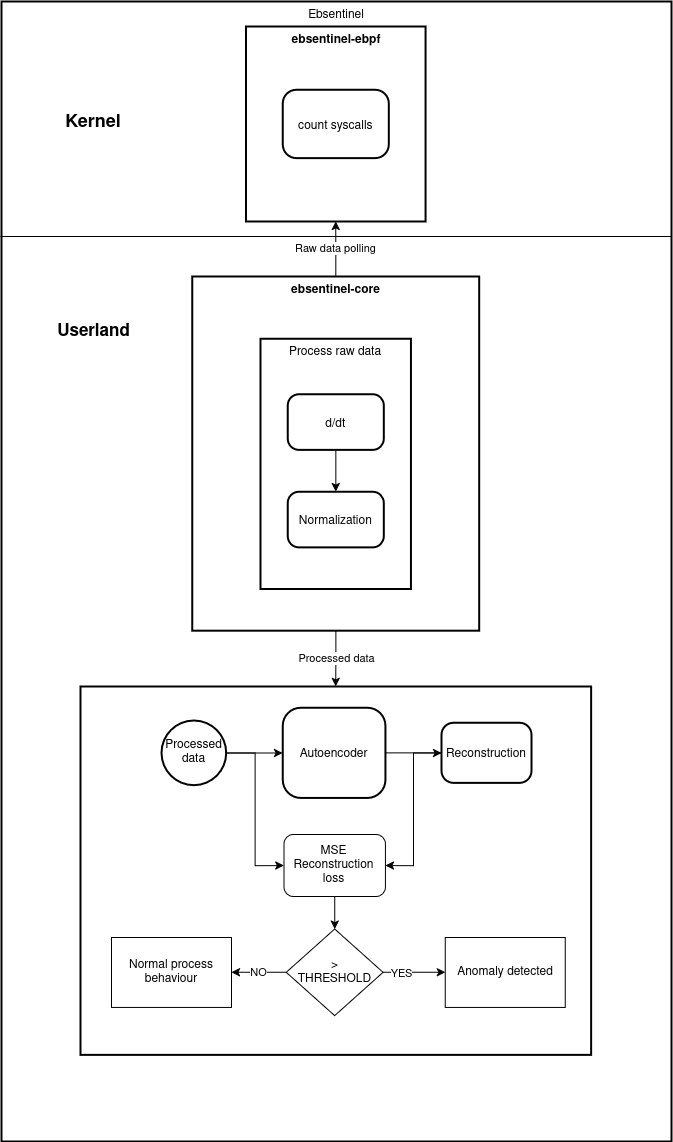

The diagram above was exported from draw.io. Its source (the exported page's mxGraphModel, read from the mxfile embedded in the PNG):
<mxGraphModel dx="1912" dy="1096" grid="1" gridSize="10" guides="1" tooltips="1" connect="1" arrows="1" fold="1" page="1" pageScale="1" pageWidth="827" pageHeight="1169" math="0" shadow="0">
  <root>
    <mxCell id="0" />
    <mxCell id="1" parent="0" />
    <mxCell id="6" value="Ebsentinel" style="whiteSpace=wrap;strokeWidth=2;verticalAlign=top;" parent="1" vertex="1">
      <mxGeometry x="330" y="15" width="670" height="1140" as="geometry" />
    </mxCell>
    <mxCell id="7" value="ebsentinel-ebpf" style="whiteSpace=wrap;strokeWidth=2;verticalAlign=top;fontStyle=1" parent="6" vertex="1">
      <mxGeometry x="244.54" y="25" width="179.58" height="195" as="geometry" />
    </mxCell>
    <mxCell id="8" value="count syscalls" style="rounded=1;arcSize=20;strokeWidth=2" parent="7" vertex="1">
      <mxGeometry x="36.7561403508772" y="63.31602127778317" width="106.06771929824562" height="68.37662337662336" as="geometry" />
    </mxCell>
    <mxCell id="EHXlX9E6xqv8aG-ChAvV-23" value="&lt;div&gt;Raw data polling&lt;/div&gt;" style="edgeStyle=orthogonalEdgeStyle;rounded=0;orthogonalLoop=1;jettySize=auto;html=1;entryX=0.5;entryY=1;entryDx=0;entryDy=0;" parent="6" source="EHXlX9E6xqv8aG-ChAvV-19" target="7" edge="1">
      <mxGeometry relative="1" as="geometry" />
    </mxCell>
    <mxCell id="EHXlX9E6xqv8aG-ChAvV-64" value="" style="endArrow=none;html=1;rounded=0;exitX=0.001;exitY=0.299;exitDx=0;exitDy=0;exitPerimeter=0;entryX=1.002;entryY=0.299;entryDx=0;entryDy=0;entryPerimeter=0;" parent="6" edge="1">
      <mxGeometry width="50" height="50" relative="1" as="geometry">
        <mxPoint x="-1.009999999999943" y="234.99999999999983" as="sourcePoint" />
        <mxPoint x="669.6600000000002" y="234.99999999999983" as="targetPoint" />
      </mxGeometry>
    </mxCell>
    <mxCell id="EHXlX9E6xqv8aG-ChAvV-65" value="&lt;b&gt;&lt;font style=&quot;font-size: 18px;&quot;&gt;Kernel&lt;/font&gt;&lt;/b&gt;" style="text;html=1;align=center;verticalAlign=middle;whiteSpace=wrap;rounded=0;" parent="6" vertex="1">
      <mxGeometry x="62.329999999999984" y="104.99944954128438" width="60" height="31.376146788990823" as="geometry" />
    </mxCell>
    <mxCell id="EHXlX9E6xqv8aG-ChAvV-74" value="" style="group" parent="6" vertex="1" connectable="0">
      <mxGeometry x="53.83" y="274.99560975609756" width="535.8199999999999" height="778.3943902439024" as="geometry" />
    </mxCell>
    <mxCell id="9" value="" style="whiteSpace=wrap;strokeWidth=2;verticalAlign=top;" parent="EHXlX9E6xqv8aG-ChAvV-74" vertex="1">
      <mxGeometry x="25.200000000000003" y="410.00439024390244" width="510.62" height="368.39" as="geometry" />
    </mxCell>
    <mxCell id="EHXlX9E6xqv8aG-ChAvV-70" value="" style="group" parent="9" vertex="1" connectable="0">
      <mxGeometry x="90.97" y="21.3" width="360" height="188.7" as="geometry" />
    </mxCell>
    <mxCell id="EHXlX9E6xqv8aG-ChAvV-54" value="" style="edgeStyle=orthogonalEdgeStyle;rounded=0;orthogonalLoop=1;jettySize=auto;html=1;" parent="EHXlX9E6xqv8aG-ChAvV-70" source="12" target="EHXlX9E6xqv8aG-ChAvV-52" edge="1">
      <mxGeometry relative="1" as="geometry" />
    </mxCell>
    <mxCell id="12" value="Autoencoder" style="rounded=1;arcSize=20;strokeWidth=2" parent="EHXlX9E6xqv8aG-ChAvV-70" vertex="1">
      <mxGeometry x="111.19927415861127" width="102.70335049996011" height="90.16396584786226" as="geometry" />
    </mxCell>
    <mxCell id="EHXlX9E6xqv8aG-ChAvV-69" style="edgeStyle=orthogonalEdgeStyle;rounded=0;orthogonalLoop=1;jettySize=auto;html=1;entryX=1;entryY=0.5;entryDx=0;entryDy=0;" parent="EHXlX9E6xqv8aG-ChAvV-70" source="EHXlX9E6xqv8aG-ChAvV-52" target="EHXlX9E6xqv8aG-ChAvV-67" edge="1">
      <mxGeometry relative="1" as="geometry" />
    </mxCell>
    <mxCell id="EHXlX9E6xqv8aG-ChAvV-52" value="Reconstruction" style="rounded=1;arcSize=20;strokeWidth=2" parent="EHXlX9E6xqv8aG-ChAvV-70" vertex="1">
      <mxGeometry x="270" y="15.01" width="90" height="60.15" as="geometry" />
    </mxCell>
    <mxCell id="EHXlX9E6xqv8aG-ChAvV-67" value="&lt;div&gt;MSE&lt;/div&gt;&lt;div&gt;Reconstruction loss&lt;/div&gt;" style="rounded=1;whiteSpace=wrap;html=1;" parent="EHXlX9E6xqv8aG-ChAvV-70" vertex="1">
      <mxGeometry x="112.4922444972858" y="126.73094793717574" width="101.40786354220396" height="61.96905206282425" as="geometry" />
    </mxCell>
    <mxCell id="EHXlX9E6xqv8aG-ChAvV-55" value="&lt;div&gt;&amp;gt;&lt;/div&gt;&lt;div&gt;THRESHOLD&lt;/div&gt;" style="rhombus;whiteSpace=wrap;html=1;" parent="9" vertex="1">
      <mxGeometry x="205.75" y="242.54" width="96.84" height="86.61" as="geometry" />
    </mxCell>
    <mxCell id="EHXlX9E6xqv8aG-ChAvV-56" value="Anomaly detected" style="whiteSpace=wrap;html=1;" parent="9" vertex="1">
      <mxGeometry x="364.7747704748019" y="250.87705923440978" width="120" height="69.94387277829746" as="geometry" />
    </mxCell>
    <mxCell id="EHXlX9E6xqv8aG-ChAvV-59" value="Normal process behaviour" style="whiteSpace=wrap;html=1;" parent="9" vertex="1">
      <mxGeometry x="30.974834909997185" y="250.87705923440978" width="120" height="69.94387277829746" as="geometry" />
    </mxCell>
    <mxCell id="EHXlX9E6xqv8aG-ChAvV-57" value="" style="edgeStyle=orthogonalEdgeStyle;rounded=0;orthogonalLoop=1;jettySize=auto;html=1;" parent="9" source="EHXlX9E6xqv8aG-ChAvV-55" target="EHXlX9E6xqv8aG-ChAvV-56" edge="1">
      <mxGeometry relative="1" as="geometry" />
    </mxCell>
    <mxCell id="EHXlX9E6xqv8aG-ChAvV-58" value="YES" style="edgeLabel;html=1;align=center;verticalAlign=middle;resizable=0;points=[];" parent="EHXlX9E6xqv8aG-ChAvV-57" vertex="1" connectable="0">
      <mxGeometry x="-0.4281" relative="1" as="geometry">
        <mxPoint as="offset" />
      </mxGeometry>
    </mxCell>
    <mxCell id="EHXlX9E6xqv8aG-ChAvV-60" value="NO" style="edgeStyle=orthogonalEdgeStyle;rounded=0;orthogonalLoop=1;jettySize=auto;html=1;" parent="9" source="EHXlX9E6xqv8aG-ChAvV-55" target="EHXlX9E6xqv8aG-ChAvV-59" edge="1">
      <mxGeometry relative="1" as="geometry" />
    </mxCell>
    <mxCell id="EHXlX9E6xqv8aG-ChAvV-71" value="" style="edgeStyle=orthogonalEdgeStyle;rounded=0;orthogonalLoop=1;jettySize=auto;html=1;" parent="9" source="EHXlX9E6xqv8aG-ChAvV-67" target="EHXlX9E6xqv8aG-ChAvV-55" edge="1">
      <mxGeometry relative="1" as="geometry" />
    </mxCell>
    <mxCell id="EHXlX9E6xqv8aG-ChAvV-35" value="Processed data" style="ellipse;aspect=fixed;strokeWidth=2;whiteSpace=wrap;" parent="9" vertex="1">
      <mxGeometry x="80.97000000000003" y="34.02999999999996" width="64.7" height="64.7" as="geometry" />
    </mxCell>
    <mxCell id="EHXlX9E6xqv8aG-ChAvV-36" value="" style="edgeStyle=orthogonalEdgeStyle;rounded=0;orthogonalLoop=1;jettySize=auto;html=1;" parent="9" source="EHXlX9E6xqv8aG-ChAvV-35" target="12" edge="1">
      <mxGeometry relative="1" as="geometry" />
    </mxCell>
    <mxCell id="EHXlX9E6xqv8aG-ChAvV-68" style="edgeStyle=orthogonalEdgeStyle;rounded=0;orthogonalLoop=1;jettySize=auto;html=1;entryX=0;entryY=0.5;entryDx=0;entryDy=0;" parent="9" source="EHXlX9E6xqv8aG-ChAvV-35" target="EHXlX9E6xqv8aG-ChAvV-67" edge="1">
      <mxGeometry relative="1" as="geometry" />
    </mxCell>
    <mxCell id="EHXlX9E6xqv8aG-ChAvV-32" value="" style="edgeStyle=orthogonalEdgeStyle;rounded=0;orthogonalLoop=1;jettySize=auto;html=1;" parent="EHXlX9E6xqv8aG-ChAvV-74" source="EHXlX9E6xqv8aG-ChAvV-19" target="9" edge="1">
      <mxGeometry relative="1" as="geometry" />
    </mxCell>
    <mxCell id="EHXlX9E6xqv8aG-ChAvV-34" value="Processed data" style="edgeLabel;html=1;align=center;verticalAlign=middle;resizable=0;points=[];" parent="EHXlX9E6xqv8aG-ChAvV-32" vertex="1" connectable="0">
      <mxGeometry x="-0.0521" relative="1" as="geometry">
        <mxPoint as="offset" />
      </mxGeometry>
    </mxCell>
    <mxCell id="EHXlX9E6xqv8aG-ChAvV-19" value="ebsentinel-core" style="whiteSpace=wrap;strokeWidth=2;verticalAlign=top;fontStyle=1" parent="EHXlX9E6xqv8aG-ChAvV-74" vertex="1">
      <mxGeometry x="137.02758620689656" width="286.955329153605" height="354.1785365853658" as="geometry" />
    </mxCell>
    <mxCell id="EHXlX9E6xqv8aG-ChAvV-25" value="Process raw data" style="whiteSpace=wrap;strokeWidth=2;verticalAlign=top;" parent="EHXlX9E6xqv8aG-ChAvV-74" vertex="1">
      <mxGeometry x="205.28777429467084" y="62.22731707317064" width="150.43495297805643" height="250.24390243902437" as="geometry" />
    </mxCell>
    <mxCell id="EHXlX9E6xqv8aG-ChAvV-30" value="" style="edgeStyle=orthogonalEdgeStyle;rounded=0;orthogonalLoop=1;jettySize=auto;html=1;" parent="EHXlX9E6xqv8aG-ChAvV-74" source="EHXlX9E6xqv8aG-ChAvV-28" target="EHXlX9E6xqv8aG-ChAvV-29" edge="1">
      <mxGeometry relative="1" as="geometry" />
    </mxCell>
    <mxCell id="EHXlX9E6xqv8aG-ChAvV-28" value="d/dt" style="rounded=1;arcSize=20;strokeWidth=2" parent="EHXlX9E6xqv8aG-ChAvV-74" vertex="1">
      <mxGeometry x="232.46583072100316" y="117.83707317073168" width="96.08934169278997" height="55.609756097560975" as="geometry" />
    </mxCell>
    <mxCell id="EHXlX9E6xqv8aG-ChAvV-29" value="Normalization" style="rounded=1;arcSize=20;strokeWidth=2" parent="EHXlX9E6xqv8aG-ChAvV-74" vertex="1">
      <mxGeometry x="232.46583072100316" y="215.15414634146316" width="96.08934169278997" height="55.609756097560975" as="geometry" />
    </mxCell>
    <mxCell id="EHXlX9E6xqv8aG-ChAvV-66" value="&lt;b&gt;&lt;font style=&quot;font-size: 17px;&quot;&gt;Userland&lt;/font&gt;&lt;/b&gt;" style="text;html=1;align=center;verticalAlign=middle;whiteSpace=wrap;rounded=0;" parent="EHXlX9E6xqv8aG-ChAvV-74" vertex="1">
      <mxGeometry y="39.26916088610426" width="77" height="31.376146788990823" as="geometry" />
    </mxCell>
  </root>
</mxGraphModel>